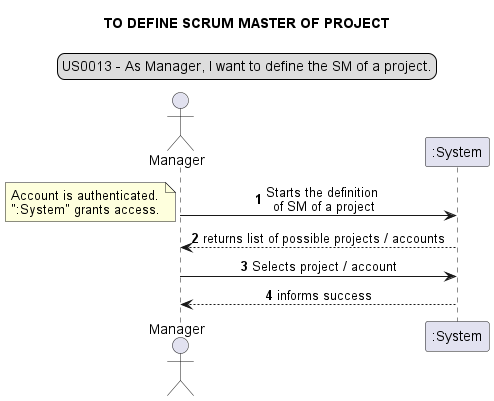

The diagram above was rendered by PlantUML. Its source (embedded in the PNG):
@startuml
autonumber
skinparam sequenceMessageAlign center
title TO DEFINE SCRUM MASTER OF PROJECT
legend top
US0013 - As Manager, I want to define the SM of a project.
end legend
actor "Manager"
"Manager" -> ":System": Starts the definition \nof SM of a project
note left
Account is authenticated.
":System" grants access.
end note
"Manager" <-- ":System": returns list of possible projects / accounts
"Manager" -> ":System": Selects project / account
"Manager" <-- ":System": informs success
@enduml